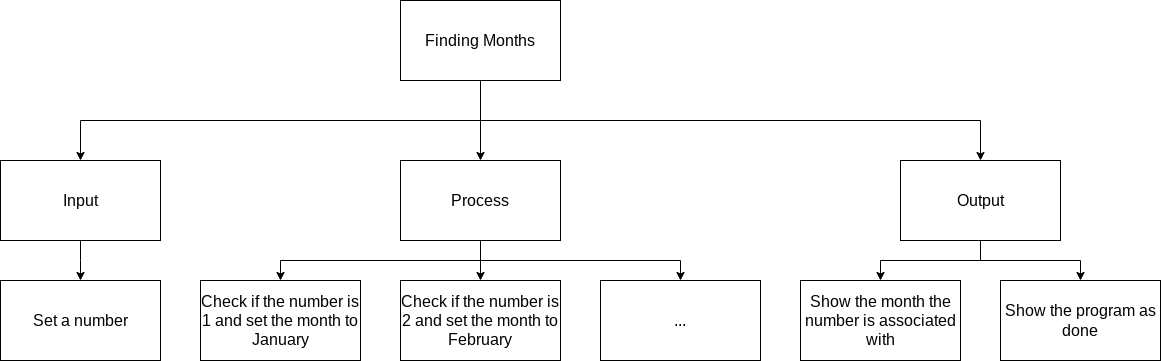

The diagram above was exported from draw.io. Its source (the exported page's mxGraphModel, read from the mxfile embedded in the PNG):
<mxGraphModel dx="899" dy="581" grid="1" gridSize="10" guides="1" tooltips="1" connect="1" arrows="1" fold="1" page="1" pageScale="1" pageWidth="827" pageHeight="1169" math="0" shadow="0">
  <root>
    <mxCell id="0" />
    <mxCell id="1" parent="0" />
    <mxCell id="7" style="edgeStyle=none;html=1;fontSize=14;" parent="1" source="2" target="4" edge="1">
      <mxGeometry relative="1" as="geometry" />
    </mxCell>
    <mxCell id="8" style="edgeStyle=orthogonalEdgeStyle;html=1;entryX=0.5;entryY=0;entryDx=0;entryDy=0;fontSize=14;rounded=0;" parent="1" source="2" target="5" edge="1">
      <mxGeometry relative="1" as="geometry">
        <Array as="points">
          <mxPoint x="480" y="120" />
          <mxPoint x="80" y="120" />
        </Array>
      </mxGeometry>
    </mxCell>
    <mxCell id="9" style="edgeStyle=orthogonalEdgeStyle;rounded=0;html=1;fontSize=14;entryX=0.5;entryY=0;entryDx=0;entryDy=0;" parent="1" source="2" target="6" edge="1">
      <mxGeometry relative="1" as="geometry">
        <Array as="points">
          <mxPoint x="380" y="120" />
          <mxPoint x="780" y="120" />
        </Array>
      </mxGeometry>
    </mxCell>
    <mxCell id="2" value="Finding Months" style="rounded=0;whiteSpace=wrap;html=1;fontSize=16;" parent="1" vertex="1">
      <mxGeometry x="400" width="160" height="80" as="geometry" />
    </mxCell>
    <mxCell id="15" style="edgeStyle=orthogonalEdgeStyle;rounded=0;html=1;entryX=0.5;entryY=0;entryDx=0;entryDy=0;fontSize=14;" parent="1" source="4" edge="1">
      <mxGeometry relative="1" as="geometry">
        <mxPoint x="280" y="280" as="targetPoint" />
        <Array as="points">
          <mxPoint x="480" y="260" />
          <mxPoint x="280" y="260" />
        </Array>
      </mxGeometry>
    </mxCell>
    <mxCell id="35" style="edgeStyle=none;html=1;entryX=0.5;entryY=0;entryDx=0;entryDy=0;rounded=0;" parent="1" source="4" target="34" edge="1">
      <mxGeometry relative="1" as="geometry">
        <Array as="points">
          <mxPoint x="480" y="260" />
        </Array>
      </mxGeometry>
    </mxCell>
    <mxCell id="37" style="edgeStyle=none;html=1;entryX=0.5;entryY=0;entryDx=0;entryDy=0;rounded=0;" parent="1" source="4" target="36" edge="1">
      <mxGeometry relative="1" as="geometry">
        <Array as="points">
          <mxPoint x="480" y="260" />
          <mxPoint x="680" y="260" />
        </Array>
      </mxGeometry>
    </mxCell>
    <mxCell id="4" value="Process" style="rounded=0;whiteSpace=wrap;html=1;fontSize=16;" parent="1" vertex="1">
      <mxGeometry x="400" y="160" width="160" height="80" as="geometry" />
    </mxCell>
    <mxCell id="31" style="edgeStyle=none;html=1;entryX=0.5;entryY=0;entryDx=0;entryDy=0;rounded=0;" parent="1" source="5" target="30" edge="1">
      <mxGeometry relative="1" as="geometry">
        <Array as="points">
          <mxPoint x="80" y="260" />
        </Array>
      </mxGeometry>
    </mxCell>
    <mxCell id="5" value="Input" style="rounded=0;whiteSpace=wrap;html=1;fontSize=16;" parent="1" vertex="1">
      <mxGeometry y="160" width="160" height="80" as="geometry" />
    </mxCell>
    <mxCell id="19" style="edgeStyle=orthogonalEdgeStyle;rounded=0;html=1;entryX=0.5;entryY=0;entryDx=0;entryDy=0;fontSize=14;" parent="1" source="6" edge="1">
      <mxGeometry relative="1" as="geometry">
        <mxPoint x="880" y="279.9999999999999" as="targetPoint" />
        <Array as="points">
          <mxPoint x="980" y="260" />
          <mxPoint x="880" y="260" />
        </Array>
      </mxGeometry>
    </mxCell>
    <mxCell id="33" style="edgeStyle=none;rounded=0;html=1;entryX=0.5;entryY=0;entryDx=0;entryDy=0;" parent="1" source="6" target="21" edge="1">
      <mxGeometry relative="1" as="geometry">
        <Array as="points">
          <mxPoint x="980" y="260" />
          <mxPoint x="1080" y="260" />
        </Array>
      </mxGeometry>
    </mxCell>
    <mxCell id="6" value="Output" style="rounded=0;whiteSpace=wrap;html=1;fontSize=16;" parent="1" vertex="1">
      <mxGeometry x="900" y="160" width="160" height="80" as="geometry" />
    </mxCell>
    <mxCell id="21" value="Show the program as done" style="rounded=0;whiteSpace=wrap;html=1;fontSize=16;" parent="1" vertex="1">
      <mxGeometry x="1000" y="280" width="160" height="80" as="geometry" />
    </mxCell>
    <mxCell id="26" value="Check if the number is 1 and set the month to January" style="rounded=0;whiteSpace=wrap;html=1;fontSize=16;" parent="1" vertex="1">
      <mxGeometry x="200" y="280" width="160" height="80" as="geometry" />
    </mxCell>
    <mxCell id="30" value="Set a number" style="rounded=0;whiteSpace=wrap;html=1;fontSize=16;" parent="1" vertex="1">
      <mxGeometry y="280" width="160" height="80" as="geometry" />
    </mxCell>
    <mxCell id="32" value="Show the month the number is associated with" style="rounded=0;whiteSpace=wrap;html=1;fontSize=16;" parent="1" vertex="1">
      <mxGeometry x="800" y="280" width="160" height="80" as="geometry" />
    </mxCell>
    <mxCell id="34" value="Check if the number is 2 and set the month to February" style="rounded=0;whiteSpace=wrap;html=1;fontSize=16;" parent="1" vertex="1">
      <mxGeometry x="400" y="280" width="160" height="80" as="geometry" />
    </mxCell>
    <mxCell id="36" value="..." style="rounded=0;whiteSpace=wrap;html=1;fontSize=16;" parent="1" vertex="1">
      <mxGeometry x="600" y="280" width="160" height="80" as="geometry" />
    </mxCell>
  </root>
</mxGraphModel>